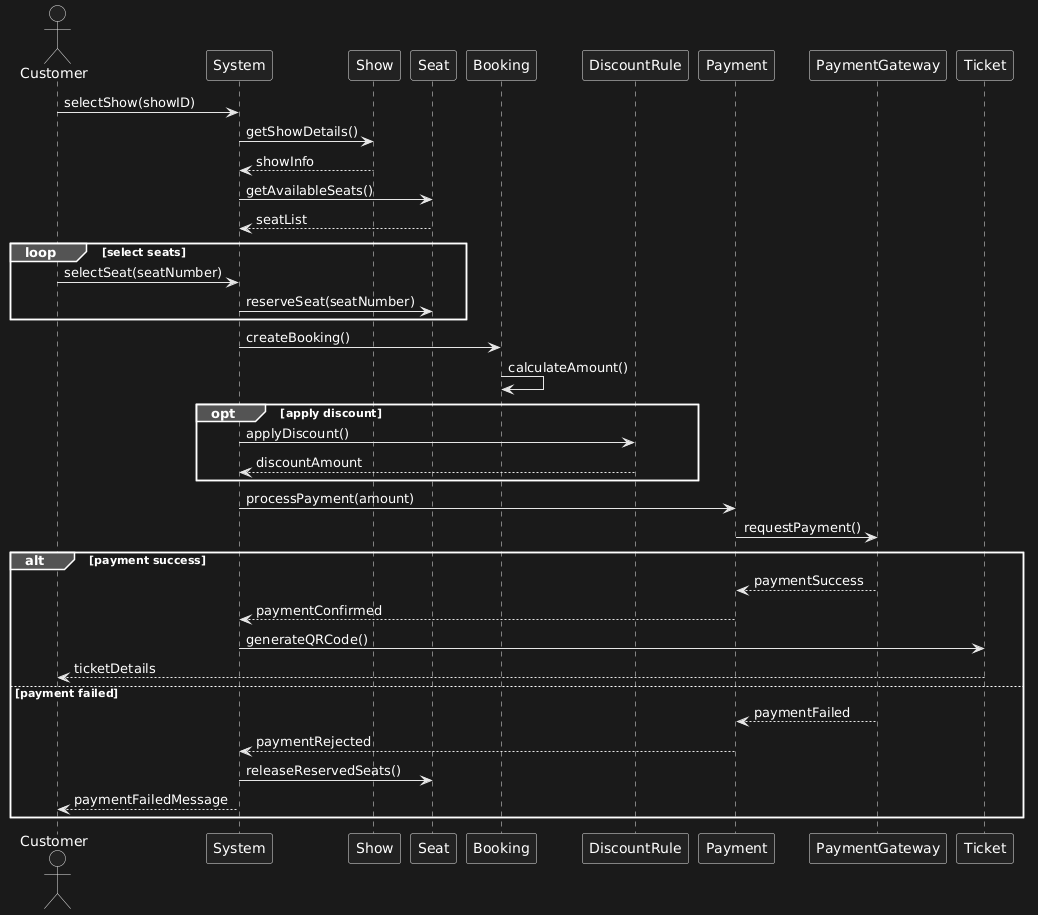

The diagram above was rendered by PlantUML. Its source (embedded in the PNG):
@startuml
actor Customer

participant System
participant Show
participant Seat
participant Booking
participant DiscountRule
participant Payment
participant PaymentGateway
participant Ticket

Customer -> System : selectShow(showID)

System -> Show : getShowDetails()
Show --> System : showInfo

System -> Seat : getAvailableSeats()
Seat --> System : seatList


loop select seats
Customer -> System : selectSeat(seatNumber)
System -> Seat : reserveSeat(seatNumber)
end


System -> Booking : createBooking()
Booking -> Booking : calculateAmount()


opt apply discount
System -> DiscountRule : applyDiscount()
DiscountRule --> System : discountAmount
end


System -> Payment : processPayment(amount)
Payment -> PaymentGateway : requestPayment()


alt payment success
PaymentGateway --> Payment : paymentSuccess
Payment --> System : paymentConfirmed

System -> Ticket : generateQRCode()
Ticket --> Customer : ticketDetails

else payment failed
PaymentGateway --> Payment : paymentFailed
Payment --> System : paymentRejected

System -> Seat : releaseReservedSeats()
System --> Customer : paymentFailedMessage

end
@enduml